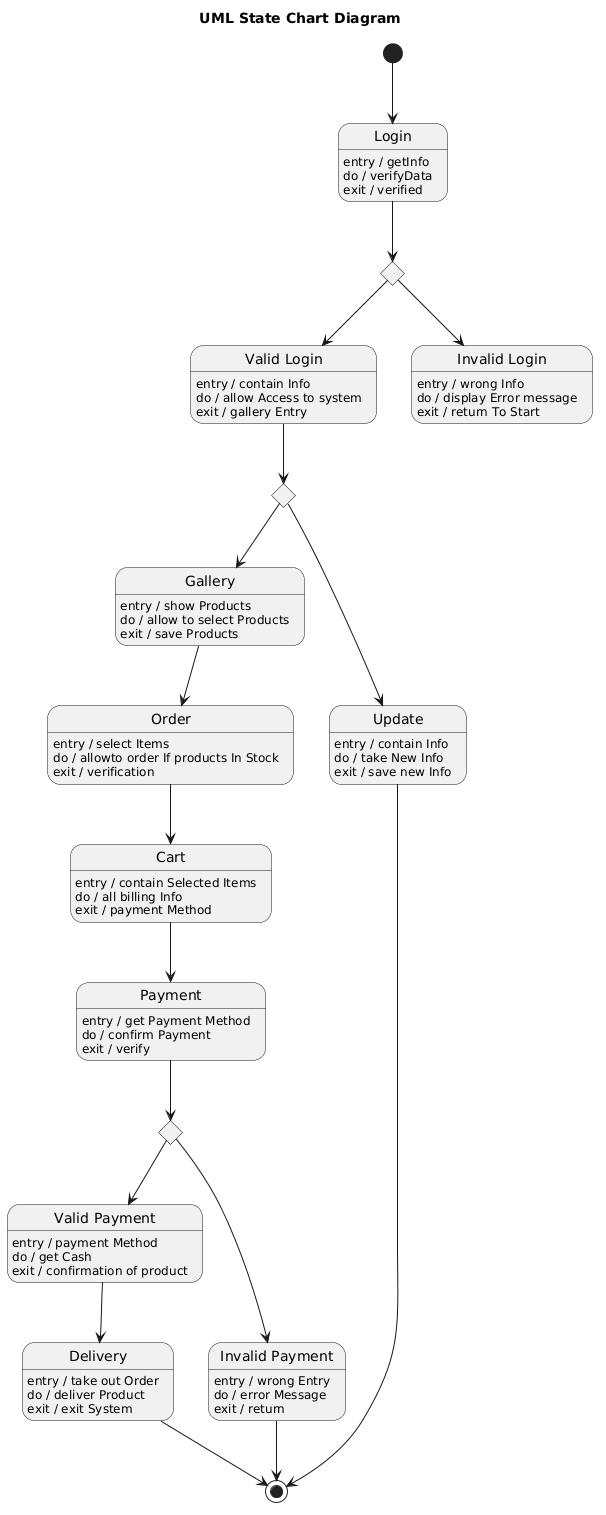

The diagram above was rendered by PlantUML. Its source (embedded in the PNG):
@startuml
title UML State Chart Diagram


[*] --> Login

state Login
Login : entry / getInfo
Login : do / verifyData
Login : exit / verified

state LoginDecision <<choice>>
Login --> LoginDecision

state "Valid Login" as ValidLogin
ValidLogin : entry / contain Info
ValidLogin : do / allow Access to system
ValidLogin : exit / gallery Entry

state "Invalid Login" as InvalidLogin
InvalidLogin : entry / wrong Info
InvalidLogin : do / display Error message
InvalidLogin : exit / return To Start

LoginDecision --> ValidLogin
LoginDecision --> InvalidLogin

state NavChoice <<choice>>
ValidLogin --> NavChoice

state Gallery
Gallery : entry / show Products
Gallery : do / allow to select Products
Gallery : exit / save Products

state Update
Update : entry / contain Info
Update : do / take New Info
Update : exit / save new Info

NavChoice --> Gallery
NavChoice --> Update

Update --> [*]

state Order
Order : entry / select Items
Order : do / allowto order If products In Stock
Order : exit / verification

state Cart
Cart : entry / contain Selected Items
Cart : do / all billing Info
Cart : exit / payment Method

Gallery --> Order
Order --> Cart

state Payment
Payment : entry / get Payment Method
Payment : do / confirm Payment
Payment : exit / verify

Cart --> Payment

state PayDecision <<choice>>
Payment --> PayDecision

state "Valid Payment" as ValidPayment
ValidPayment : entry / payment Method
ValidPayment : do / get Cash
ValidPayment : exit / confirmation of product

state "Invalid Payment" as InvalidPayment
InvalidPayment : entry / wrong Entry
InvalidPayment : do / error Message
InvalidPayment : exit / return

PayDecision --> ValidPayment
PayDecision --> InvalidPayment


state Delivery
Delivery : entry / take out Order
Delivery : do / deliver Product
Delivery : exit / exit System

ValidPayment --> Delivery
Delivery --> [*]

InvalidPayment --> [*]
@enduml